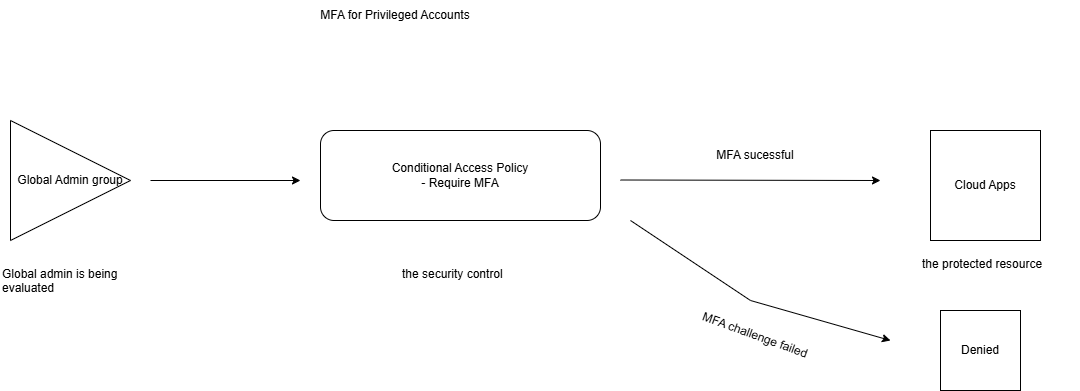

The diagram above was exported from draw.io. Its source (the exported page's mxGraphModel, read from the mxfile embedded in the PNG):
<mxGraphModel dx="1224" dy="1102" grid="1" gridSize="10" guides="1" tooltips="1" connect="1" arrows="1" fold="1" page="1" pageScale="1" pageWidth="1100" pageHeight="850" math="0" shadow="0">
  <root>
    <mxCell id="0" />
    <mxCell id="1" parent="0" />
    <mxCell id="cre8KGDZuaGC0Vdm-YVW-1" parent="1" style="text;html=1;whiteSpace=wrap;strokeColor=none;fillColor=none;align=center;verticalAlign=middle;rounded=0;labelBackgroundColor=none;" value="MFA for Privileged Accounts" vertex="1">
      <mxGeometry height="30" width="570" x="110" y="40" as="geometry" />
    </mxCell>
    <mxCell id="cre8KGDZuaGC0Vdm-YVW-2" parent="1" style="triangle;whiteSpace=wrap;html=1;labelBackgroundColor=none;" value="Global Admin group" vertex="1">
      <mxGeometry height="120" width="120" x="10" y="160" as="geometry" />
    </mxCell>
    <mxCell id="cre8KGDZuaGC0Vdm-YVW-3" edge="1" parent="1" style="endArrow=classic;html=1;rounded=0;labelBackgroundColor=none;fontColor=default;" value="">
      <mxGeometry height="50" relative="1" width="50" as="geometry">
        <mxPoint x="150" y="220" as="sourcePoint" />
        <mxPoint x="300" y="220" as="targetPoint" />
      </mxGeometry>
    </mxCell>
    <mxCell id="cre8KGDZuaGC0Vdm-YVW-4" parent="1" style="whiteSpace=wrap;html=1;aspect=fixed;labelBackgroundColor=none;" value="Cloud Apps" vertex="1">
      <mxGeometry height="110" width="110" x="930" y="170" as="geometry" />
    </mxCell>
    <mxCell id="cre8KGDZuaGC0Vdm-YVW-7" parent="1" style="rounded=1;whiteSpace=wrap;html=1;" value="&lt;div&gt;&amp;nbsp;Conditional Access Policy&amp;nbsp;&lt;/div&gt;&lt;div&gt;&lt;span style=&quot;background-color: transparent; color: light-dark(rgb(0, 0, 0), rgb(255, 255, 255));&quot;&gt;- Require MFA&lt;/span&gt;&lt;/div&gt;" vertex="1">
      <mxGeometry height="90" width="280" x="320" y="170" as="geometry" />
    </mxCell>
    <mxCell id="cre8KGDZuaGC0Vdm-YVW-8" edge="1" parent="1" style="endArrow=classic;html=1;rounded=0;labelBackgroundColor=none;fontColor=default;" value="">
      <mxGeometry height="50" relative="1" width="50" as="geometry">
        <mxPoint x="620" y="219.5" as="sourcePoint" />
        <mxPoint x="880" y="220" as="targetPoint" />
      </mxGeometry>
    </mxCell>
    <mxCell id="cre8KGDZuaGC0Vdm-YVW-9" parent="1" style="text;html=1;whiteSpace=wrap;overflow=hidden;rounded=0;" value="Global admin is being evaluated" vertex="1">
      <mxGeometry height="50" width="160" y="300" as="geometry" />
    </mxCell>
    <mxCell id="cre8KGDZuaGC0Vdm-YVW-11" parent="1" style="text;html=1;whiteSpace=wrap;overflow=hidden;rounded=0;" value="the security control" vertex="1">
      <mxGeometry height="50" width="160" x="400" y="300" as="geometry" />
    </mxCell>
    <mxCell id="cre8KGDZuaGC0Vdm-YVW-12" parent="1" style="text;html=1;whiteSpace=wrap;overflow=hidden;rounded=0;" value="the protected resource" vertex="1">
      <mxGeometry height="50" width="160" x="920" y="290" as="geometry" />
    </mxCell>
    <mxCell id="cre8KGDZuaGC0Vdm-YVW-14" parent="1" style="text;html=1;whiteSpace=wrap;strokeColor=none;fillColor=none;align=center;verticalAlign=middle;rounded=0;" value="MFA sucessful" vertex="1">
      <mxGeometry height="30" width="270" x="620" y="180" as="geometry" />
    </mxCell>
    <mxCell id="cre8KGDZuaGC0Vdm-YVW-15" edge="1" parent="1" style="endArrow=classic;html=1;rounded=0;labelBackgroundColor=none;fontColor=default;" value="">
      <mxGeometry height="50" relative="1" width="50" as="geometry">
        <Array as="points">
          <mxPoint x="750" y="340" />
        </Array>
        <mxPoint x="630" y="260" as="sourcePoint" />
        <mxPoint x="890" y="380" as="targetPoint" />
      </mxGeometry>
    </mxCell>
    <mxCell id="cre8KGDZuaGC0Vdm-YVW-16" parent="1" style="whiteSpace=wrap;html=1;aspect=fixed;" value="Denied" vertex="1">
      <mxGeometry height="80" width="80" x="940" y="350" as="geometry" />
    </mxCell>
    <mxCell id="cre8KGDZuaGC0Vdm-YVW-17" parent="1" style="text;html=1;whiteSpace=wrap;strokeColor=none;fillColor=none;align=center;verticalAlign=middle;rounded=0;rotation=20;" value="MFA challenge failed" vertex="1">
      <mxGeometry height="30" width="130" x="690" y="360" as="geometry" />
    </mxCell>
  </root>
</mxGraphModel>